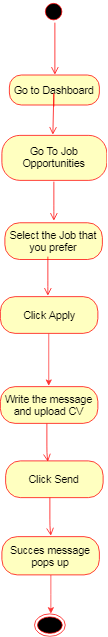

The diagram above was exported from draw.io. Its source (the exported page's mxGraphModel, read from the mxfile embedded in the PNG):
<mxGraphModel dx="1219" dy="756" grid="1" gridSize="10" guides="1" tooltips="1" connect="1" arrows="1" fold="1" page="1" pageScale="1" pageWidth="827" pageHeight="1169" math="0" shadow="0">
  <root>
    <mxCell id="0" />
    <mxCell id="1" parent="0" />
    <mxCell id="uIxv5woRTJ65IiSHn1ev-5" value="" style="ellipse;html=1;shape=startState;fillColor=#000000;strokeColor=#ff0000;fontSize=14;" vertex="1" parent="1">
      <mxGeometry x="423" y="225" width="30" height="30" as="geometry" />
    </mxCell>
    <mxCell id="uIxv5woRTJ65IiSHn1ev-6" value="" style="edgeStyle=orthogonalEdgeStyle;html=1;verticalAlign=bottom;endArrow=open;endSize=8;strokeColor=#ff0000;fontSize=14;entryX=0.5;entryY=0;entryDx=0;entryDy=0;" edge="1" parent="1" target="uIxv5woRTJ65IiSHn1ev-7">
      <mxGeometry relative="1" as="geometry">
        <mxPoint x="440" y="274.5" as="targetPoint" />
        <mxPoint x="439" y="255" as="sourcePoint" />
        <Array as="points">
          <mxPoint x="440" y="255" />
          <mxPoint x="439" y="255" />
        </Array>
      </mxGeometry>
    </mxCell>
    <mxCell id="uIxv5woRTJ65IiSHn1ev-7" value="Go to Dashboard" style="rounded=1;whiteSpace=wrap;html=1;arcSize=40;fontColor=#000000;fillColor=#ffffc0;strokeColor=#ff0000;fontSize=14;" vertex="1" parent="1">
      <mxGeometry x="379" y="324.5" width="120" height="40" as="geometry" />
    </mxCell>
    <mxCell id="uIxv5woRTJ65IiSHn1ev-8" value="" style="edgeStyle=orthogonalEdgeStyle;html=1;verticalAlign=bottom;endArrow=open;endSize=8;strokeColor=#ff0000;fontSize=14;" edge="1" parent="1">
      <mxGeometry relative="1" as="geometry">
        <mxPoint x="437.5" y="404.5" as="targetPoint" />
        <mxPoint x="438" y="366" as="sourcePoint" />
        <Array as="points">
          <mxPoint x="437.5" y="344.5" />
        </Array>
      </mxGeometry>
    </mxCell>
    <mxCell id="uIxv5woRTJ65IiSHn1ev-15" value="Go To Job Opportunities" style="rounded=1;whiteSpace=wrap;html=1;arcSize=40;fontColor=#000000;fillColor=#ffffc0;strokeColor=#ff0000;fontSize=14;" vertex="1" parent="1">
      <mxGeometry x="369" y="405" width="140" height="60" as="geometry" />
    </mxCell>
    <mxCell id="uIxv5woRTJ65IiSHn1ev-27" value="" style="edgeStyle=orthogonalEdgeStyle;html=1;verticalAlign=bottom;endArrow=open;endSize=8;strokeColor=#ff0000;fontSize=14;exitX=0.5;exitY=1;exitDx=0;exitDy=0;" edge="1" parent="1">
      <mxGeometry relative="1" as="geometry">
        <mxPoint x="438" y="518" as="targetPoint" />
        <Array as="points">
          <mxPoint x="438" y="507.5" />
        </Array>
        <mxPoint x="438" y="467" as="sourcePoint" />
      </mxGeometry>
    </mxCell>
    <mxCell id="uIxv5woRTJ65IiSHn1ev-30" value="Click Apply" style="rounded=1;whiteSpace=wrap;html=1;arcSize=40;fontColor=#000000;fillColor=#ffffc0;strokeColor=#ff0000;fontSize=14;" vertex="1" parent="1">
      <mxGeometry x="367" y="620" width="130" height="49" as="geometry" />
    </mxCell>
    <mxCell id="uIxv5woRTJ65IiSHn1ev-33" style="edgeStyle=orthogonalEdgeStyle;rounded=0;orthogonalLoop=1;jettySize=auto;html=1;strokeColor=#FF3333;fontSize=14;" edge="1" parent="1">
      <mxGeometry relative="1" as="geometry">
        <mxPoint x="431.5" y="739" as="targetPoint" />
        <mxPoint x="431.5" y="669" as="sourcePoint" />
      </mxGeometry>
    </mxCell>
    <mxCell id="uIxv5woRTJ65IiSHn1ev-44" value="Write the message and upload CV" style="rounded=1;whiteSpace=wrap;html=1;arcSize=40;fontColor=#000000;fillColor=#ffffc0;strokeColor=#ff0000;fontSize=14;" vertex="1" parent="1">
      <mxGeometry x="367" y="740" width="130" height="49" as="geometry" />
    </mxCell>
    <mxCell id="uIxv5woRTJ65IiSHn1ev-57" value="" style="edgeStyle=orthogonalEdgeStyle;html=1;verticalAlign=bottom;endArrow=open;endSize=8;strokeColor=#ff0000;fontSize=14;exitX=0.5;exitY=1;exitDx=0;exitDy=0;" edge="1" parent="1">
      <mxGeometry relative="1" as="geometry">
        <mxPoint x="430" y="840" as="targetPoint" />
        <Array as="points">
          <mxPoint x="429" y="829" />
        </Array>
        <mxPoint x="429.33333333333326" y="788.6666666666667" as="sourcePoint" />
      </mxGeometry>
    </mxCell>
    <mxCell id="uIxv5woRTJ65IiSHn1ev-58" value="Click Send" style="rounded=1;whiteSpace=wrap;html=1;arcSize=40;fontColor=#000000;fillColor=#ffffc0;strokeColor=#ff0000;fontSize=14;" vertex="1" parent="1">
      <mxGeometry x="374" y="839" width="130" height="49" as="geometry" />
    </mxCell>
    <mxCell id="uIxv5woRTJ65IiSHn1ev-63" value="Select the Job that you prefer" style="rounded=1;whiteSpace=wrap;html=1;arcSize=40;fontColor=#000000;fillColor=#ffffc0;strokeColor=#ff0000;fontSize=14;" vertex="1" parent="1">
      <mxGeometry x="373" y="521.5" width="130" height="49" as="geometry" />
    </mxCell>
    <mxCell id="uIxv5woRTJ65IiSHn1ev-106" style="edgeStyle=orthogonalEdgeStyle;rounded=0;orthogonalLoop=1;jettySize=auto;html=1;entryX=0.5;entryY=0;entryDx=0;entryDy=0;strokeColor=#FF3333;" edge="1" parent="1" source="uIxv5woRTJ65IiSHn1ev-104">
      <mxGeometry relative="1" as="geometry">
        <mxPoint x="434.33333333333326" y="1042.6666666666667" as="targetPoint" />
      </mxGeometry>
    </mxCell>
    <mxCell id="uIxv5woRTJ65IiSHn1ev-104" value="Succes message pops up" style="rounded=1;whiteSpace=wrap;html=1;arcSize=40;fontColor=#000000;fillColor=#ffffc0;strokeColor=#ff0000;fontSize=14;" vertex="1" parent="1">
      <mxGeometry x="369" y="940" width="130" height="51" as="geometry" />
    </mxCell>
    <mxCell id="uIxv5woRTJ65IiSHn1ev-109" value="" style="ellipse;html=1;shape=endState;fillColor=#000000;strokeColor=#ff0000;fontSize=14;" vertex="1" parent="1">
      <mxGeometry x="412" y="1043" width="41" height="30" as="geometry" />
    </mxCell>
    <mxCell id="uIxv5woRTJ65IiSHn1ev-161" value="" style="edgeStyle=orthogonalEdgeStyle;html=1;verticalAlign=bottom;endArrow=open;endSize=8;strokeColor=#ff0000;fontSize=14;exitX=0.5;exitY=1;exitDx=0;exitDy=0;" edge="1" parent="1">
      <mxGeometry relative="1" as="geometry">
        <mxPoint x="430.83333333333326" y="619.1666666666667" as="targetPoint" />
        <Array as="points">
          <mxPoint x="430.5" y="608" />
        </Array>
        <mxPoint x="430.83333333333326" y="567.1666666666667" as="sourcePoint" />
      </mxGeometry>
    </mxCell>
    <mxCell id="uIxv5woRTJ65IiSHn1ev-162" value="" style="edgeStyle=orthogonalEdgeStyle;html=1;verticalAlign=bottom;endArrow=open;endSize=8;strokeColor=#ff0000;fontSize=14;exitX=0.5;exitY=1;exitDx=0;exitDy=0;" edge="1" parent="1">
      <mxGeometry relative="1" as="geometry">
        <mxPoint x="433.83333333333326" y="938" as="targetPoint" />
        <Array as="points">
          <mxPoint x="432.5" y="927" />
        </Array>
        <mxPoint x="432.5" y="887.3333333333333" as="sourcePoint" />
      </mxGeometry>
    </mxCell>
  </root>
</mxGraphModel>